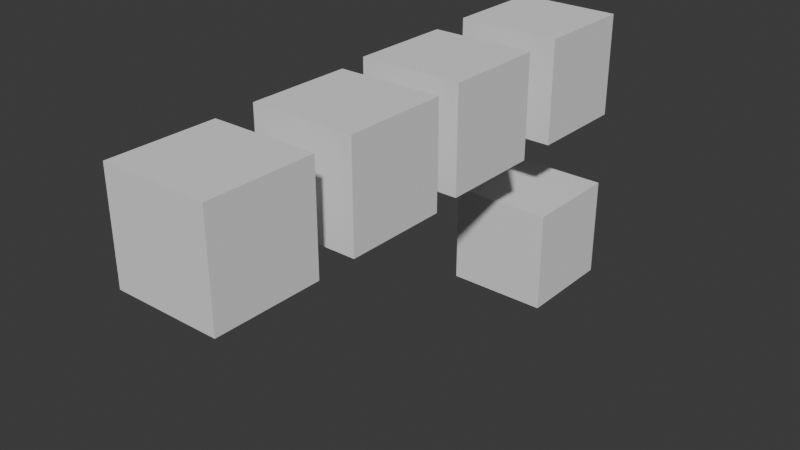 # Source: entitysets_visibility.blend  (saved by Blender 4.0.36; exported with 4.5.12 LTS)
import bpy
from mathutils import Matrix  # noqa: F401  (used for matrix-valued properties, if any)

bpy.ops.wm.read_factory_settings(use_empty=True)
scene = bpy.context.scene
scene.name = 'Scene'

# ---- world
world_world = bpy.data.worlds.new('World'); scene.world = world_world
world_world.use_nodes = True; world_world.node_tree.nodes.clear()
_N = world_world.node_tree.nodes; _L = world_world.node_tree.links
n0 = _N.new('ShaderNodeOutputWorld'); n0.name = 'World Output'; n0.location = (300, 300)
n1 = _N.new('ShaderNodeBackground'); n1.name = 'Background'; n1.location = (10, 300)
n1.inputs[0].default_value = (0.05088, 0.05088, 0.05088, 1.0)
_L.new(n1.outputs[0], n0.inputs[0])
n0.is_active_output = True
world_world.color = (0.05088, 0.05088, 0.05088)
world_world.use_sun_shadow = False
world_world.sun_shadow_jitter_overblur = 0.0

# ---- meshes
me_cubemesh = bpy.data.meshes.new('CubeMesh')
me_cubemesh.from_pydata([(-1.0, -1.0, -1.0), (-1.0, -1.0, 1.0), (-1.0, 1.0, -1.0), (-1.0, 1.0, 1.0), (1.0, -1.0, -1.0), (1.0, -1.0, 1.0), (1.0, 1.0, -1.0), (1.0, 1.0, 1.0)], [], [(0, 1, 3, 2), (2, 3, 7, 6), (6, 7, 5, 4), (4, 5, 1, 0), (2, 6, 4, 0), (7, 3, 1, 5)])
_uv = me_cubemesh.uv_layers.new(name='UVMap')
_uv.uv.foreach_set('vector', [0.375, 0.0, 0.625, 0.0, 0.625, 0.25, 0.375, 0.25, 0.375, 0.25, 0.625, 0.25, 0.625, 0.5, 0.375, 0.5, 0.375, 0.5, 0.625, 0.5, 0.625, 0.75, 0.375, 0.75, 0.375, 0.75, 0.625, 0.75, 0.625, 1.0, 0.375, 1.0, 0.125, 0.5, 0.375, 0.5, 0.375, 0.75, 0.125, 0.75, 0.625, 0.5, 0.875, 0.5, 0.875, 0.75, 0.625, 0.75])
me_cubemesh.update()

# ---- objects
ob_cube = bpy.data.objects.new('Cube', me_cubemesh)
ob_cube_001 = bpy.data.objects.new('Cube.001', me_cubemesh)
ob_cube_002 = bpy.data.objects.new('Cube.002', me_cubemesh)
ob_cube_003 = bpy.data.objects.new('Cube.003', me_cubemesh)
ob_cube_003_child = bpy.data.objects.new('Cube.003.child', me_cubemesh)

# ---- transforms, parenting, visibility, modifiers, constraints
ob_cube.location = (0.0, 0.0, 0.0)
ob_cube_001.location = (0.02418, -2.777, -0.01831)
ob_cube_002.location = (-0.04576, 2.565, 0.04639)
ob_cube_003.location = (-0.06974, 5.375, 0.06431)
ob_cube_003_child.parent = ob_cube_003
ob_cube_003_child.matrix_parent_inverse = Matrix(((1.0, -0.0, 0.0, 0.06974), (-0.0, 1.0, -0.0, -5.375), (0.0, 0.0, 1.0, -0.06431), (-0.0, 0.0, -0.0, 1.0)))
ob_cube_003_child.location = (-0.06974, 5.375, -3.405)

# ---- collection membership
scene.collection.objects.link(ob_cube)
scene.collection.objects.link(ob_cube_001)
scene.collection.objects.link(ob_cube_002)
scene.collection.objects.link(ob_cube_003)
scene.collection.objects.link(ob_cube_003_child)

# ---- scene / render settings (as saved in the file)
scene.frame_start = 1; scene.frame_end = 250; scene.frame_set(1)
scene.render.engine = 'BLENDER_EEVEE_NEXT'
scene.cycles.sampling_pattern = 'TABULATED_SOBOL'
bpy.context.view_layer.update()

# ---- added for rendering (the .blend has no active camera and no usable light): camera, sun
cam_auto = bpy.data.cameras.new('AutoCamera')
cam_auto.lens = 50.0
cam_auto.sensor_width = 36.0
cam_auto.clip_end = 1000.0
ob_auto_camera = bpy.data.objects.new('AutoCamera', cam_auto)
scene.collection.objects.link(ob_auto_camera)
ob_auto_camera.location = (10.8207, -11.7133, 7.00428)
ob_auto_camera.rotation_euler = (1.09748, -7.21219e-08, 0.694738)
scene.camera = ob_auto_camera
light_auto_sun = bpy.data.lights.new('AutoSun', 'SUN')
light_auto_sun.energy = 3.0
light_auto_sun.angle = 0.0523599
ob_auto_sun = bpy.data.objects.new('AutoSun', light_auto_sun)
scene.collection.objects.link(ob_auto_sun)
ob_auto_sun.rotation_euler = (0.872665, 0.174533, 0.523599)
bpy.context.view_layer.update()
